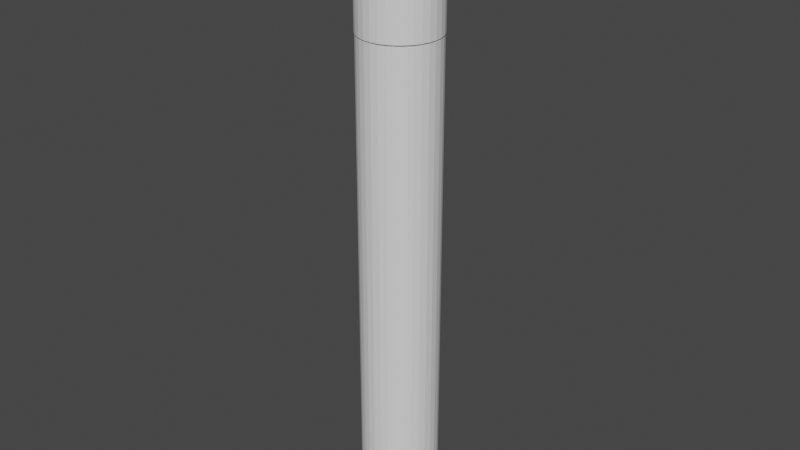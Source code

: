 # Source: Marker.blend  (saved by Blender 2.92.15; exported with 4.5.12 LTS)
import bpy
from mathutils import Matrix  # noqa: F401  (used for matrix-valued properties, if any)

bpy.ops.wm.read_factory_settings(use_empty=True)
scene = bpy.context.scene
scene.name = 'Scene'

# ---- collections
col_collection = bpy.data.collections.new('Collection'); scene.collection.children.link(col_collection)

# ---- world
world_world = bpy.data.worlds.new('World'); scene.world = world_world
world_world.use_nodes = True; world_world.node_tree.nodes.clear()
_N = world_world.node_tree.nodes; _L = world_world.node_tree.links
n0 = _N.new('ShaderNodeOutputWorld'); n0.name = 'World Output'; n0.location = (300, 300)
n1 = _N.new('ShaderNodeBackground'); n1.name = 'Background'; n1.location = (10, 300)
n1.inputs[0].default_value = (0.05088, 0.05088, 0.05088, 1.0)
_L.new(n1.outputs[0], n0.inputs[0])
n0.is_active_output = True
world_world.color = (0.05088, 0.05088, 0.05088)
world_world.use_sun_shadow = False
world_world.sun_shadow_jitter_overblur = 0.0

# ---- meshes
me_cylinder = bpy.data.meshes.new('Cylinder')
me_cylinder.from_pydata([(-8.667e-08, 0.773, -3.009), (0.0, 1.0, 1.0), (0.1508, 0.7582, -3.009), (0.1951, 0.9808, 1.0), (0.2958, 0.7142, -3.009), (0.3827, 0.9239, 1.0), (0.4295, 0.6427, -3.009), (0.5556, 0.8315, 1.0), (0.5466, 0.5466, -3.009), (0.7071, 0.7071, 1.0), (0.6427, 0.4295, -3.009), (0.8315, 0.5556, 1.0), (0.7142, 0.2958, -3.009), (0.9239, 0.3827, 1.0), (0.7582, 0.1508, -3.009), (0.9808, 0.1951, 1.0), (0.773, 4.066e-08, -3.009), (1.0, 7.55e-08, 1.0), (0.7582, -0.1508, -3.009), (0.9808, -0.1951, 1.0), (0.7142, -0.2958, -3.009), (0.9239, -0.3827, 1.0), (0.6427, -0.4295, -3.009), (0.8315, -0.5556, 1.0), (0.5466, -0.5466, -3.009), (0.7071, -0.7071, 1.0), (0.4295, -0.6427, -3.009), (0.5556, -0.8315, 1.0), (0.2958, -0.7142, -3.009), (0.3827, -0.9239, 1.0), (0.1508, -0.7582, -3.009), (0.1951, -0.9808, 1.0), (-2.562e-07, -0.773, -3.009), (-3.258e-07, -1.0, 1.0), (-0.1508, -0.7582, -3.009), (-0.1951, -0.9808, 1.0), (-0.2958, -0.7142, -3.009), (-0.3827, -0.9239, 1.0), (-0.4295, -0.6427, -3.009), (-0.5556, -0.8315, 1.0), (-0.5466, -0.5466, -3.009), (-0.7071, -0.7071, 1.0), (-0.6427, -0.4295, -3.009), (-0.8315, -0.5556, 1.0), (-0.7142, -0.2958, -3.009), (-0.9239, -0.3827, 1.0), (-0.7582, -0.1508, -3.009), (-0.9808, -0.1951, 1.0), (-0.773, 7.583e-07, -3.009), (-1.0, 9.656e-07, 1.0), (-0.7582, 0.1508, -3.009), (-0.9808, 0.1951, 1.0), (-0.7142, 0.2958, -3.009), (-0.9239, 0.3827, 1.0), (-0.6427, 0.4295, -3.009), (-0.8315, 0.5556, 1.0), (-0.5466, 0.5466, -3.009), (-0.7071, 0.7071, 1.0), (-0.4295, 0.6427, -3.009), (-0.5556, 0.8315, 1.0), (-0.2958, 0.7142, -3.009), (-0.3827, 0.9239, 1.0), (-0.1508, 0.7582, -3.009), (-0.1951, 0.9808, 1.0), (0.0, 1.0, -3.009), (0.1951, 0.9808, -3.009), (0.3827, 0.9239, -3.009), (0.5556, 0.8315, -3.009), (0.7071, 0.7071, -3.009), (0.8315, 0.5556, -3.009), (0.9239, 0.3827, -3.009), (0.9808, 0.1951, -3.009), (1.0, 7.55e-08, -3.009), (0.9808, -0.1951, -3.009), (0.9239, -0.3827, -3.009), (0.8315, -0.5556, -3.009), (0.7071, -0.7071, -3.009), (0.5556, -0.8315, -3.009), (0.3827, -0.9239, -3.009), (0.1951, -0.9808, -3.009), (-3.258e-07, -1.0, -3.009), (-0.1951, -0.9808, -3.009), (-0.3827, -0.9239, -3.009), (-0.5556, -0.8315, -3.009), (-0.7071, -0.7071, -3.009), (-0.8315, -0.5556, -3.009), (-0.9239, -0.3827, -3.009), (-0.9808, -0.1951, -3.009), (-1.0, 9.656e-07, -3.009), (-0.9808, 0.1951, -3.009), (-0.9239, 0.3827, -3.009), (-0.8315, 0.5556, -3.009), (-0.7071, 0.7071, -3.009), (-0.5556, 0.8315, -3.009), (-0.3827, 0.9239, -3.009), (-0.1951, 0.9808, -3.009), (-9.28e-08, 0.773, -3.089), (0.1508, 0.7582, -3.089), (0.2958, 0.7142, -3.089), (0.4295, 0.6427, -3.089), (0.5466, 0.5466, -3.089), (0.6427, 0.4295, -3.089), (0.7142, 0.2958, -3.089), (0.7582, 0.1508, -3.089), (0.773, 4.066e-08, -3.089), (0.7582, -0.1508, -3.089), (0.7142, -0.2958, -3.089), (0.6427, -0.4295, -3.089), (0.5466, -0.5466, -3.089), (0.4295, -0.6427, -3.089), (0.2958, -0.7142, -3.089), (0.1508, -0.7582, -3.089), (-2.623e-07, -0.773, -3.089), (-0.1508, -0.7582, -3.089), (-0.2958, -0.7142, -3.089), (-0.4295, -0.6427, -3.089), (-0.5466, -0.5466, -3.089), (-0.6427, -0.4295, -3.089), (-0.7142, -0.2958, -3.089), (-0.7582, -0.1508, -3.089), (-0.773, 7.583e-07, -3.089), (-0.7582, 0.1508, -3.089), (-0.7142, 0.2958, -3.089), (-0.6427, 0.4295, -3.089), (-0.5466, 0.5466, -3.089), (-0.4295, 0.6427, -3.089), (-0.2958, 0.7142, -3.089), (-0.1508, 0.7582, -3.089), (0.1711, 0.86, 1.0), (-4.701e-08, 0.8769, 1.0), (0.3356, 0.8101, 1.0), (0.4872, 0.7291, 1.0), (0.62, 0.62, 1.0), (0.7291, 0.4872, 1.0), (0.8101, 0.3356, 1.0), (0.86, 0.1711, 1.0), (0.8769, 5.66e-08, 1.0), (0.86, -0.1711, 1.0), (0.8101, -0.3356, 1.0), (0.7291, -0.4872, 1.0), (0.62, -0.62, 1.0), (0.4872, -0.7291, 1.0), (0.3356, -0.8101, 1.0), (0.1711, -0.86, 1.0), (-2.881e-07, -0.8769, 1.0), (-0.1711, -0.86, 1.0), (-0.3356, -0.8101, 1.0), (-0.4872, -0.7291, 1.0), (-0.62, -0.62, 1.0), (-0.7291, -0.4872, 1.0), (-0.8101, -0.3356, 1.0), (-0.86, -0.1711, 1.0), (-0.8769, 8.531e-07, 1.0), (-0.86, 0.1711, 1.0), (-0.8101, 0.3356, 1.0), (-0.7291, 0.4872, 1.0), (-0.62, 0.62, 1.0), (-0.4872, 0.7291, 1.0), (-0.3356, 0.8101, 1.0), (-0.1711, 0.86, 1.0), (0.1951, 0.9808, 1.0), (0.0, 1.0, 1.0), (0.3827, 0.9239, 1.0), (0.5556, 0.8315, 1.0), (0.7071, 0.7071, 1.0), (0.8315, 0.5556, 1.0), (0.9239, 0.3827, 1.0), (0.9808, 0.1951, 1.0), (1.0, 7.55e-08, 1.0), (0.9808, -0.1951, 1.0), (0.9239, -0.3827, 1.0), (0.8315, -0.5556, 1.0), (0.7071, -0.7071, 1.0), (0.5556, -0.8315, 1.0), (0.3827, -0.9239, 1.0), (0.1951, -0.9808, 1.0), (-3.258e-07, -1.0, 1.0), (-0.1951, -0.9808, 1.0), (-0.3827, -0.9239, 1.0), (-0.5556, -0.8315, 1.0), (-0.7071, -0.7071, 1.0), (-0.8315, -0.5556, 1.0), (-0.9239, -0.3827, 1.0), (-0.9808, -0.1951, 1.0), (-1.0, 9.656e-07, 1.0), (-0.9808, 0.1951, 1.0), (-0.9239, 0.3827, 1.0), (-0.8315, 0.5556, 1.0), (-0.7071, 0.7071, 1.0), (-0.5556, 0.8315, 1.0), (-0.3827, 0.9239, 1.0), (-0.1951, 0.9808, 1.0), (0.145, 0.7287, 1.055), (-1.189e-07, 0.743, 1.055), (0.2843, 0.6864, 1.055), (0.4128, 0.6178, 1.055), (0.5254, 0.5254, 1.055), (0.6178, 0.4128, 1.055), (0.6864, 0.2843, 1.055), (0.7287, 0.145, 1.055), (0.743, 6.265e-08, 1.055), (0.7287, -0.145, 1.055), (0.6864, -0.2843, 1.055), (0.6178, -0.4128, 1.055), (0.5254, -0.5254, 1.055), (0.4128, -0.6178, 1.055), (0.2843, -0.6864, 1.055), (0.145, -0.7287, 1.055), (-2.819e-07, -0.743, 1.055), (-0.145, -0.7287, 1.055), (-0.2843, -0.6864, 1.055), (-0.4128, -0.6178, 1.055), (-0.5254, -0.5254, 1.055), (-0.6178, -0.4128, 1.055), (-0.6864, -0.2843, 1.055), (-0.7287, -0.145, 1.055), (-0.743, 7.468e-07, 1.055), (-0.7287, 0.145, 1.055), (-0.6864, 0.2843, 1.055), (-0.6178, 0.4128, 1.055), (-0.5254, 0.5254, 1.055), (-0.4128, 0.6178, 1.055), (-0.2843, 0.6864, 1.055), (-0.145, 0.7287, 1.055), (0.1578, 0.7931, 1.055), (-8.47e-08, 0.8086, 1.055), (0.3095, 0.7471, 1.055), (0.4493, 0.6724, 1.055), (0.5718, 0.5718, 1.055), (0.6724, 0.4493, 1.055), (0.7471, 0.3095, 1.055), (0.7931, 0.1578, 1.055), (0.8086, 7.469e-08, 1.055), (0.7931, -0.1578, 1.055), (0.7471, -0.3095, 1.055), (0.6724, -0.4493, 1.055), (0.5718, -0.5718, 1.055), (0.4493, -0.6724, 1.055), (0.3095, -0.7471, 1.055), (0.1578, -0.7931, 1.055), (-3.07e-07, -0.8086, 1.055), (-0.1578, -0.7931, 1.055), (-0.3095, -0.7471, 1.055), (-0.4493, -0.6724, 1.055), (-0.5718, -0.5718, 1.055), (-0.6724, -0.4493, 1.055), (-0.7471, -0.3095, 1.055), (-0.7931, -0.1578, 1.055), (-0.8086, 8.093e-07, 1.055), (-0.7931, 0.1578, 1.055), (-0.7471, 0.3095, 1.055), (-0.6724, 0.4493, 1.055), (-0.5718, 0.5718, 1.055), (-0.4493, 0.6724, 1.055), (-0.3095, 0.7471, 1.055), (-0.1578, 0.7931, 1.055), (0.1193, 0.5999, 1.16), (-1.86e-07, 0.6116, 1.16), (0.2341, 0.5651, 1.16), (0.3398, 0.5085, 1.16), (0.4325, 0.4325, 1.16), (0.5085, 0.3398, 1.16), (0.5651, 0.2341, 1.16), (0.5999, 0.1193, 1.16), (0.6116, 7.168e-08, 1.16), (0.5999, -0.1193, 1.16), (0.5651, -0.2341, 1.16), (0.5085, -0.3398, 1.16), (0.4325, -0.4325, 1.16), (0.3398, -0.5085, 1.16), (0.2341, -0.5651, 1.16), (0.1193, -0.5999, 1.16), (-2.834e-07, -0.6116, 1.16), (-0.1193, -0.5999, 1.16), (-0.2341, -0.5651, 1.16), (-0.3398, -0.5085, 1.16), (-0.4325, -0.4325, 1.16), (-0.5085, -0.3398, 1.16), (-0.5651, -0.2341, 1.16), (-0.5999, -0.1193, 1.16), (-0.6116, 6.337e-07, 1.16), (-0.5999, 0.1193, 1.16), (-0.5651, 0.2341, 1.16), (-0.5085, 0.3398, 1.16), (-0.4325, 0.4325, 1.16), (-0.3398, 0.5085, 1.16), (-0.2341, 0.5651, 1.16), (-0.1193, 0.5999, 1.16), (0.1292, 0.6498, 1.16), (-1.622e-07, 0.6625, 1.16), (0.2535, 0.6121, 1.16), (0.3681, 0.5509, 1.16), (0.4685, 0.4685, 1.16), (0.5509, 0.3681, 1.16), (0.6121, 0.2535, 1.16), (0.6498, 0.1292, 1.16), (0.6625, 8.311e-08, 1.16), (0.6498, -0.1292, 1.16), (0.6121, -0.2535, 1.16), (0.5509, -0.3681, 1.16), (0.4685, -0.4685, 1.16), (0.3681, -0.5509, 1.16), (0.2535, -0.6121, 1.16), (0.1292, -0.6498, 1.16), (-3.076e-07, -0.6625, 1.16), (-0.1292, -0.6498, 1.16), (-0.2535, -0.6121, 1.16), (-0.3681, -0.5509, 1.16), (-0.4685, -0.4685, 1.16), (-0.5509, -0.3681, 1.16), (-0.6121, -0.2535, 1.16), (-0.6498, -0.1292, 1.16), (-0.6625, 6.932e-07, 1.16), (-0.6498, 0.1292, 1.16), (-0.6121, 0.2535, 1.16), (-0.5509, 0.3681, 1.16), (-0.4685, 0.4685, 1.16), (-0.3681, 0.5509, 1.16), (-0.2535, 0.6121, 1.16), (-0.1292, 0.6498, 1.16), (0.03693, 0.1856, 1.455), (2.314e-07, 0.1893, 1.455), (0.07243, 0.1749, 1.455), (0.1052, 0.1574, 1.455), (0.1338, 0.1338, 1.455), (0.1574, 0.1052, 1.455), (0.1749, 0.07243, 1.455), (0.1856, 0.03692, 1.455), (0.1893, 1.156e-07, 1.455), (0.1856, -0.03692, 1.455), (0.1749, -0.07243, 1.455), (0.1574, -0.1052, 1.455), (0.1338, -0.1338, 1.455), (0.1052, -0.1574, 1.455), (0.07243, -0.1749, 1.455), (0.03693, -0.1856, 1.455), (3.428e-07, -0.1893, 1.455), (-0.03692, -0.1856, 1.455), (-0.07243, -0.1749, 1.455), (-0.1052, -0.1574, 1.455), (-0.1338, -0.1338, 1.455), (-0.1574, -0.1052, 1.455), (-0.1749, -0.07243, 1.455), (-0.1856, -0.03692, 1.455), (-0.1893, 2.604e-07, 1.455), (-0.1856, 0.03693, 1.455), (-0.1749, 0.07243, 1.455), (-0.1574, 0.1052, 1.455), (-0.1338, 0.1338, 1.455), (-0.1052, 0.1574, 1.455), (-0.07243, 0.1749, 1.455), (-0.03692, 0.1856, 1.455), (0.06825, 0.3431, 1.455), (3.27e-07, 0.3498, 1.455), (0.1339, 0.3232, 1.455), (0.1944, 0.2909, 1.455), (0.2474, 0.2474, 1.455), (0.2909, 0.1944, 1.455), (0.3232, 0.1339, 1.455), (0.3431, 0.06825, 1.455), (0.3498, 1.48e-07, 1.455), (0.3431, -0.06825, 1.455), (0.3232, -0.1339, 1.455), (0.2909, -0.1944, 1.455), (0.2474, -0.2474, 1.455), (0.1944, -0.2909, 1.455), (0.1339, -0.3232, 1.455), (0.06825, -0.3431, 1.455), (2.713e-07, -0.3498, 1.455), (-0.06825, -0.3431, 1.455), (-0.1339, -0.3232, 1.455), (-0.1944, -0.2909, 1.455), (-0.2474, -0.2474, 1.455), (-0.2909, -0.1944, 1.455), (-0.3232, -0.1339, 1.455), (-0.3431, -0.06825, 1.455), (-0.3498, 4.695e-07, 1.455), (-0.3431, 0.06825, 1.455), (-0.3232, 0.1339, 1.455), (-0.2909, 0.1944, 1.455), (-0.2474, 0.2474, 1.455), (-0.1944, 0.2909, 1.455), (-0.1339, 0.3232, 1.455), (-0.06825, 0.3431, 1.455), (0.03693, 0.1856, 1.586), (6.308e-07, 0.1893, 1.586), (0.07243, 0.1749, 1.586), (0.1052, 0.1574, 1.586), (0.1338, 0.1338, 1.586), (0.1574, 0.1052, 1.586), (0.1749, 0.07243, 1.586), (0.1856, 0.03692, 1.586), (0.1893, 1.156e-07, 1.586), (0.1856, -0.03692, 1.586), (0.1749, -0.07243, 1.586), (0.1574, -0.1052, 1.586), (0.1338, -0.1338, 1.586), (0.1052, -0.1574, 1.586), (0.07243, -0.1749, 1.586), (0.03693, -0.1856, 1.586), (7.422e-07, -0.1893, 1.586), (-0.03692, -0.1856, 1.586), (-0.07243, -0.1749, 1.586), (-0.1052, -0.1574, 1.586), (-0.1338, -0.1338, 1.586), (-0.1574, -0.1052, 1.586), (-0.1749, -0.07243, 1.586), (-0.1856, -0.03692, 1.586), (-0.1893, 2.604e-07, 1.586), (-0.1856, 0.03693, 1.586), (-0.1749, 0.07243, 1.586), (-0.1574, 0.1052, 1.586), (-0.1338, 0.1338, 1.586), (-0.1052, 0.1574, 1.586), (-0.07243, 0.1749, 1.586), (-0.03692, 0.1856, 1.586), (8.8e-07, 1.979e-07, 1.621)], [], [(64, 1, 3, 65), (65, 3, 5, 66), (66, 5, 7, 67), (67, 7, 9, 68), (68, 9, 11, 69), (69, 11, 13, 70), (70, 13, 15, 71), (71, 15, 17, 72), (72, 17, 19, 73), (73, 19, 21, 74), (74, 21, 23, 75), (75, 23, 25, 76), (76, 25, 27, 77), (77, 27, 29, 78), (78, 29, 31, 79), (79, 31, 33, 80), (80, 33, 35, 81), (81, 35, 37, 82), (82, 37, 39, 83), (83, 39, 41, 84), (84, 41, 43, 85), (85, 43, 45, 86), (86, 45, 47, 87), (87, 47, 49, 88), (88, 49, 51, 89), (89, 51, 53, 90), (90, 53, 55, 91), (91, 55, 57, 92), (92, 57, 59, 93), (93, 59, 61, 94), (11, 9, 164, 165), (94, 61, 63, 95), (95, 63, 1, 64), (50, 52, 122, 121), (2, 0, 64, 65), (4, 2, 65, 66), (6, 4, 66, 67), (8, 6, 67, 68), (10, 8, 68, 69), (12, 10, 69, 70), (14, 12, 70, 71), (16, 14, 71, 72), (18, 16, 72, 73), (20, 18, 73, 74), (22, 20, 74, 75), (24, 22, 75, 76), (26, 24, 76, 77), (28, 26, 77, 78), (30, 28, 78, 79), (32, 30, 79, 80), (34, 32, 80, 81), (36, 34, 81, 82), (38, 36, 82, 83), (40, 38, 83, 84), (42, 40, 84, 85), (44, 42, 85, 86), (46, 44, 86, 87), (48, 46, 87, 88), (50, 48, 88, 89), (52, 50, 89, 90), (54, 52, 90, 91), (56, 54, 91, 92), (58, 56, 92, 93), (60, 58, 93, 94), (62, 60, 94, 95), (0, 62, 95, 64), (96, 97, 98, 99, 100, 101, 102, 103, 104, 105, 106, 107, 108, 109, 110, 111, 112, 113, 114, 115, 116, 117, 118, 119, 120, 121, 122, 123, 124, 125, 126, 127), (24, 26, 109, 108), (52, 54, 123, 122), (26, 28, 110, 109), (0, 2, 97, 96), (54, 56, 124, 123), (28, 30, 111, 110), (2, 4, 98, 97), (56, 58, 125, 124), (30, 32, 112, 111), (4, 6, 99, 98), (58, 60, 126, 125), (32, 34, 113, 112), (6, 8, 100, 99), (60, 62, 127, 126), (34, 36, 114, 113), (8, 10, 101, 100), (62, 0, 96, 127), (36, 38, 115, 114), (10, 12, 102, 101), (38, 40, 116, 115), (12, 14, 103, 102), (40, 42, 117, 116), (14, 16, 104, 103), (42, 44, 118, 117), (16, 18, 105, 104), (44, 46, 119, 118), (18, 20, 106, 105), (46, 48, 120, 119), (20, 22, 107, 106), (48, 50, 121, 120), (22, 24, 108, 107), (150, 149, 245, 246), (29, 27, 173, 174), (47, 45, 182, 183), (3, 1, 161, 160), (1, 63, 191, 161), (21, 19, 169, 170), (39, 37, 178, 179), (57, 55, 187, 188), (13, 11, 165, 166), (31, 29, 174, 175), (49, 47, 183, 184), (5, 3, 160, 162), (23, 21, 170, 171), (41, 39, 179, 180), (59, 57, 188, 189), (15, 13, 166, 167), (33, 31, 175, 176), (51, 49, 184, 185), (7, 5, 162, 163), (25, 23, 171, 172), (43, 41, 180, 181), (61, 59, 189, 190), (17, 15, 167, 168), (35, 33, 176, 177), (53, 51, 185, 186), (9, 7, 163, 164), (27, 25, 172, 173), (45, 43, 181, 182), (63, 61, 190, 191), (19, 17, 168, 169), (37, 35, 177, 178), (55, 53, 186, 187), (129, 128, 160, 161), (128, 130, 162, 160), (130, 131, 163, 162), (131, 132, 164, 163), (132, 133, 165, 164), (133, 134, 166, 165), (134, 135, 167, 166), (135, 136, 168, 167), (136, 137, 169, 168), (137, 138, 170, 169), (138, 139, 171, 170), (139, 140, 172, 171), (140, 141, 173, 172), (141, 142, 174, 173), (142, 143, 175, 174), (143, 144, 176, 175), (144, 145, 177, 176), (145, 146, 178, 177), (146, 147, 179, 178), (147, 148, 180, 179), (148, 149, 181, 180), (149, 150, 182, 181), (150, 151, 183, 182), (151, 152, 184, 183), (152, 153, 185, 184), (153, 154, 186, 185), (154, 155, 187, 186), (155, 156, 188, 187), (156, 157, 189, 188), (157, 158, 190, 189), (158, 159, 191, 190), (159, 129, 161, 191), (192, 193, 289, 288), (137, 136, 232, 233), (151, 150, 246, 247), (138, 137, 233, 234), (152, 151, 247, 248), (139, 138, 234, 235), (153, 152, 248, 249), (140, 139, 235, 236), (154, 153, 249, 250), (141, 140, 236, 237), (155, 154, 250, 251), (142, 141, 237, 238), (128, 129, 225, 224), (156, 155, 251, 252), (143, 142, 238, 239), (130, 128, 224, 226), (157, 156, 252, 253), (144, 143, 239, 240), (131, 130, 226, 227), (158, 157, 253, 254), (145, 144, 240, 241), (132, 131, 227, 228), (159, 158, 254, 255), (146, 145, 241, 242), (133, 132, 228, 229), (129, 159, 255, 225), (147, 146, 242, 243), (134, 133, 229, 230), (148, 147, 243, 244), (135, 134, 230, 231), (149, 148, 244, 245), (136, 135, 231, 232), (193, 192, 224, 225), (192, 194, 226, 224), (194, 195, 227, 226), (195, 196, 228, 227), (196, 197, 229, 228), (197, 198, 230, 229), (198, 199, 231, 230), (199, 200, 232, 231), (200, 201, 233, 232), (201, 202, 234, 233), (202, 203, 235, 234), (203, 204, 236, 235), (204, 205, 237, 236), (205, 206, 238, 237), (206, 207, 239, 238), (207, 208, 240, 239), (208, 209, 241, 240), (209, 210, 242, 241), (210, 211, 243, 242), (211, 212, 244, 243), (212, 213, 245, 244), (213, 214, 246, 245), (214, 215, 247, 246), (215, 216, 248, 247), (216, 217, 249, 248), (217, 218, 250, 249), (218, 219, 251, 250), (219, 220, 252, 251), (220, 221, 253, 252), (221, 222, 254, 253), (222, 223, 255, 254), (223, 193, 225, 255), (263, 262, 358, 359), (220, 219, 315, 316), (207, 206, 302, 303), (194, 192, 288, 290), (221, 220, 316, 317), (208, 207, 303, 304), (195, 194, 290, 291), (222, 221, 317, 318), (209, 208, 304, 305), (196, 195, 291, 292), (223, 222, 318, 319), (210, 209, 305, 306), (197, 196, 292, 293), (193, 223, 319, 289), (211, 210, 306, 307), (198, 197, 293, 294), (212, 211, 307, 308), (199, 198, 294, 295), (213, 212, 308, 309), (200, 199, 295, 296), (214, 213, 309, 310), (201, 200, 296, 297), (215, 214, 310, 311), (202, 201, 297, 298), (216, 215, 311, 312), (203, 202, 298, 299), (217, 216, 312, 313), (204, 203, 299, 300), (218, 217, 313, 314), (205, 204, 300, 301), (219, 218, 314, 315), (206, 205, 301, 302), (257, 256, 288, 289), (256, 258, 290, 288), (258, 259, 291, 290), (259, 260, 292, 291), (260, 261, 293, 292), (261, 262, 294, 293), (262, 263, 295, 294), (263, 264, 296, 295), (264, 265, 297, 296), (265, 266, 298, 297), (266, 267, 299, 298), (267, 268, 300, 299), (268, 269, 301, 300), (269, 270, 302, 301), (270, 271, 303, 302), (271, 272, 304, 303), (272, 273, 305, 304), (273, 274, 306, 305), (274, 275, 307, 306), (275, 276, 308, 307), (276, 277, 309, 308), (277, 278, 310, 309), (278, 279, 311, 310), (279, 280, 312, 311), (280, 281, 313, 312), (281, 282, 314, 313), (282, 283, 315, 314), (283, 284, 316, 315), (284, 285, 317, 316), (285, 286, 318, 317), (286, 287, 319, 318), (287, 257, 289, 319), (333, 332, 396, 397), (277, 276, 372, 373), (264, 263, 359, 360), (278, 277, 373, 374), (265, 264, 360, 361), (279, 278, 374, 375), (266, 265, 361, 362), (280, 279, 375, 376), (267, 266, 362, 363), (281, 280, 376, 377), (268, 267, 363, 364), (282, 281, 377, 378), (269, 268, 364, 365), (283, 282, 378, 379), (270, 269, 365, 366), (256, 257, 353, 352), (284, 283, 379, 380), (271, 270, 366, 367), (258, 256, 352, 354), (285, 284, 380, 381), (272, 271, 367, 368), (259, 258, 354, 355), (286, 285, 381, 382), (273, 272, 368, 369), (260, 259, 355, 356), (287, 286, 382, 383), (274, 273, 369, 370), (261, 260, 356, 357), (257, 287, 383, 353), (275, 274, 370, 371), (262, 261, 357, 358), (276, 275, 371, 372), (321, 320, 352, 353), (320, 322, 354, 352), (322, 323, 355, 354), (323, 324, 356, 355), (324, 325, 357, 356), (325, 326, 358, 357), (326, 327, 359, 358), (327, 328, 360, 359), (328, 329, 361, 360), (329, 330, 362, 361), (330, 331, 363, 362), (331, 332, 364, 363), (332, 333, 365, 364), (333, 334, 366, 365), (334, 335, 367, 366), (335, 336, 368, 367), (336, 337, 369, 368), (337, 338, 370, 369), (338, 339, 371, 370), (339, 340, 372, 371), (340, 341, 373, 372), (341, 342, 374, 373), (342, 343, 375, 374), (343, 344, 376, 375), (344, 345, 377, 376), (345, 346, 378, 377), (346, 347, 379, 378), (347, 348, 380, 379), (348, 349, 381, 380), (349, 350, 382, 381), (350, 351, 383, 382), (351, 321, 353, 383), (400, 399, 416), (347, 346, 410, 411), (334, 333, 397, 398), (320, 321, 385, 384), (348, 347, 411, 412), (335, 334, 398, 399), (322, 320, 384, 386), (349, 348, 412, 413), (336, 335, 399, 400), (323, 322, 386, 387), (350, 349, 413, 414), (337, 336, 400, 401), (324, 323, 387, 388), (351, 350, 414, 415), (338, 337, 401, 402), (325, 324, 388, 389), (321, 351, 415, 385), (339, 338, 402, 403), (326, 325, 389, 390), (340, 339, 403, 404), (327, 326, 390, 391), (341, 340, 404, 405), (328, 327, 391, 392), (342, 341, 405, 406), (329, 328, 392, 393), (343, 342, 406, 407), (330, 329, 393, 394), (344, 343, 407, 408), (331, 330, 394, 395), (345, 344, 408, 409), (332, 331, 395, 396), (346, 345, 409, 410), (387, 386, 416), (414, 413, 416), (401, 400, 416), (388, 387, 416), (415, 414, 416), (402, 401, 416), (389, 388, 416), (385, 415, 416), (403, 402, 416), (390, 389, 416), (404, 403, 416), (391, 390, 416), (405, 404, 416), (392, 391, 416), (406, 405, 416), (393, 392, 416), (407, 406, 416), (394, 393, 416), (408, 407, 416), (395, 394, 416), (409, 408, 416), (396, 395, 416), (410, 409, 416), (397, 396, 416), (411, 410, 416), (398, 397, 416), (384, 385, 416), (412, 411, 416), (399, 398, 416), (386, 384, 416), (413, 412, 416)])
_uv = me_cylinder.uv_layers.new(name='UVMap')
_uv.uv.foreach_set('vector', [1.0, 0.5, 1.0, 1.0, 0.9688, 1.0, 0.9688, 0.5, 0.9688, 0.5, 0.9688, 1.0, 0.9375, 1.0, 0.9375, 0.5, 0.9375, 0.5, 0.9375, 1.0, 0.9062, 1.0, 0.9062, 0.5, 0.9062, 0.5, 0.9062, 1.0, 0.875, 1.0, 0.875, 0.5, 0.875, 0.5, 0.875, 1.0, 0.8438, 1.0, 0.8438, 0.5, 0.8438, 0.5, 0.8438, 1.0, 0.8125, 1.0, 0.8125, 0.5, 0.8125, 0.5, 0.8125, 1.0, 0.7812, 1.0, 0.7812, 0.5, 0.7812, 0.5, 0.7812, 1.0, 0.75, 1.0, 0.75, 0.5, 0.75, 0.5, 0.75, 1.0, 0.7188, 1.0, 0.7188, 0.5, 0.7188, 0.5, 0.7188, 1.0, 0.6875, 1.0, 0.6875, 0.5, 0.6875, 0.5, 0.6875, 1.0, 0.6562, 1.0, 0.6562, 0.5, 0.6562, 0.5, 0.6562, 1.0, 0.625, 1.0, 0.625, 0.5, 0.625, 0.5, 0.625, 1.0, 0.5938, 1.0, 0.5938, 0.5, 0.5938, 0.5, 0.5938, 1.0, 0.5625, 1.0, 0.5625, 0.5, 0.5625, 0.5, 0.5625, 1.0, 0.5312, 1.0, 0.5312, 0.5, 0.5312, 0.5, 0.5312, 1.0, 0.5, 1.0, 0.5, 0.5, 0.5, 0.5, 0.5, 1.0, 0.4688, 1.0, 0.4688, 0.5, 0.4688, 0.5, 0.4688, 1.0, 0.4375, 1.0, 0.4375, 0.5, 0.4375, 0.5, 0.4375, 1.0, 0.4062, 1.0, 0.4062, 0.5, 0.4062, 0.5, 0.4062, 1.0, 0.375, 1.0, 0.375, 0.5, 0.375, 0.5, 0.375, 1.0, 0.3438, 1.0, 0.3438, 0.5, 0.3438, 0.5, 0.3438, 1.0, 0.3125, 1.0, 0.3125, 0.5, 0.3125, 0.5, 0.3125, 1.0, 0.2812, 1.0, 0.2812, 0.5, 0.2812, 0.5, 0.2812, 1.0, 0.25, 1.0, 0.25, 0.5, 0.25, 0.5, 0.25, 1.0, 0.2188, 1.0, 0.2188, 0.5, 0.2188, 0.5, 0.2188, 1.0, 0.1875, 1.0, 0.1875, 0.5, 0.1875, 0.5, 0.1875, 1.0, 0.1562, 1.0, 0.1562, 0.5, 0.1562, 0.5, 0.1562, 1.0, 0.125, 1.0, 0.125, 0.5, 0.125, 0.5, 0.125, 1.0, 0.09375, 1.0, 0.09375, 0.5, 0.09375, 0.5, 0.09375, 1.0, 0.0625, 1.0, 0.0625, 0.5, 0.8438, 1.0, 0.875, 1.0, 0.875, 1.0, 0.8438, 1.0, 0.0625, 0.5, 0.0625, 1.0, 0.03125, 1.0, 0.03125, 0.5, 0.03125, 0.5, 0.03125, 1.0, 0.0, 1.0, 0.0, 0.5, 0.568, 0.2862, 0.5786, 0.321, 0.5786, 0.321, 0.568, 0.2862, 0.7862, 0.432, 0.75, 0.4355, 0.75, 0.49, 0.7968, 0.4854, 0.821, 0.4214, 0.7862, 0.432, 0.7968, 0.4854, 0.8418, 0.4717, 0.8531, 0.4043, 0.821, 0.4214, 0.8418, 0.4717, 0.8833, 0.4496, 0.8812, 0.3812, 0.8531, 0.4043, 0.8833, 0.4496, 0.9197, 0.4197, 0.9043, 0.3531, 0.8812, 0.3812, 0.9197, 0.4197, 0.9496, 0.3833, 0.9214, 0.321, 0.9043, 0.3531, 0.9496, 0.3833, 0.9717, 0.3418, 0.932, 0.2862, 0.9214, 0.321, 0.9717, 0.3418, 0.9854, 0.2968, 0.9355, 0.25, 0.932, 0.2862, 0.9854, 0.2968, 0.99, 0.25, 0.932, 0.2138, 0.9355, 0.25, 0.99, 0.25, 0.9854, 0.2032, 0.9214, 0.179, 0.932, 0.2138, 0.9854, 0.2032, 0.9717, 0.1582, 0.9043, 0.1469, 0.9214, 0.179, 0.9717, 0.1582, 0.9496, 0.1167, 0.8812, 0.1188, 0.9043, 0.1469, 0.9496, 0.1167, 0.9197, 0.08029, 0.8531, 0.09574, 0.8812, 0.1188, 0.9197, 0.08029, 0.8833, 0.05045, 0.821, 0.0786, 0.8531, 0.09574, 0.8833, 0.05045, 0.8418, 0.02827, 0.7862, 0.06804, 0.821, 0.0786, 0.8418, 0.02827, 0.7968, 0.01461, 0.75, 0.06448, 0.7862, 0.06804, 0.7968, 0.01461, 0.75, 0.01, 0.7138, 0.06804, 0.75, 0.06448, 0.75, 0.01, 0.7032, 0.01461, 0.679, 0.0786, 0.7138, 0.06804, 0.7032, 0.01461, 0.6582, 0.02827, 0.6469, 0.09574, 0.679, 0.0786, 0.6582, 0.02827, 0.6167, 0.05045, 0.6188, 0.1188, 0.6469, 0.09574, 0.6167, 0.05045, 0.5803, 0.08029, 0.5957, 0.1469, 0.6188, 0.1188, 0.5803, 0.08029, 0.5504, 0.1167, 0.5786, 0.179, 0.5957, 0.1469, 0.5504, 0.1167, 0.5283, 0.1582, 0.568, 0.2138, 0.5786, 0.179, 0.5283, 0.1582, 0.5146, 0.2032, 0.5645, 0.25, 0.568, 0.2138, 0.5146, 0.2032, 0.51, 0.25, 0.568, 0.2862, 0.5645, 0.25, 0.51, 0.25, 0.5146, 0.2968, 0.5786, 0.321, 0.568, 0.2862, 0.5146, 0.2968, 0.5283, 0.3418, 0.5957, 0.3531, 0.5786, 0.321, 0.5283, 0.3418, 0.5504, 0.3833, 0.6188, 0.3812, 0.5957, 0.3531, 0.5504, 0.3833, 0.5803, 0.4197, 0.6469, 0.4043, 0.6188, 0.3812, 0.5803, 0.4197, 0.6167, 0.4496, 0.679, 0.4214, 0.6469, 0.4043, 0.6167, 0.4496, 0.6582, 0.4717, 0.7138, 0.432, 0.679, 0.4214, 0.6582, 0.4717, 0.7032, 0.4854, 0.75, 0.4355, 0.7138, 0.432, 0.7032, 0.4854, 0.75, 0.49, 0.75, 0.4355, 0.7862, 0.432, 0.821, 0.4214, 0.8531, 0.4043, 0.8812, 0.3812, 0.9043, 0.3531, 0.9214, 0.321, 0.932, 0.2862, 0.9355, 0.25, 0.932, 0.2138, 0.9214, 0.179, 0.9043, 0.1469, 0.8812, 0.1188, 0.8531, 0.09574, 0.821, 0.0786, 0.7862, 0.06804, 0.75, 0.06448, 0.7138, 0.06804, 0.679, 0.0786, 0.6469, 0.09574, 0.6188, 0.1188, 0.5957, 0.1469, 0.5786, 0.179, 0.568, 0.2138, 0.5645, 0.25, 0.568, 0.2862, 0.5786, 0.321, 0.5957, 0.3531, 0.6188, 0.3812, 0.6469, 0.4043, 0.679, 0.4214, 0.7138, 0.432, 0.8812, 0.1188, 0.8531, 0.09574, 0.8531, 0.09574, 0.8812, 0.1188, 0.5786, 0.321, 0.5957, 0.3531, 0.5957, 0.3531, 0.5786, 0.321, 0.8531, 0.09574, 0.821, 0.0786, 0.821, 0.0786, 0.8531, 0.09574, 0.75, 0.4355, 0.7862, 0.432, 0.7862, 0.432, 0.75, 0.4355, 0.5957, 0.3531, 0.6188, 0.3812, 0.6188, 0.3812, 0.5957, 0.3531, 0.821, 0.0786, 0.7862, 0.06804, 0.7862, 0.06804, 0.821, 0.0786, 0.7862, 0.432, 0.821, 0.4214, 0.821, 0.4214, 0.7862, 0.432, 0.6188, 0.3812, 0.6469, 0.4043, 0.6469, 0.4043, 0.6188, 0.3812, 0.7862, 0.06804, 0.75, 0.06448, 0.75, 0.06448, 0.7862, 0.06804, 0.821, 0.4214, 0.8531, 0.4043, 0.8531, 0.4043, 0.821, 0.4214, 0.6469, 0.4043, 0.679, 0.4214, 0.679, 0.4214, 0.6469, 0.4043, 0.75, 0.06448, 0.7138, 0.06804, 0.7138, 0.06804, 0.75, 0.06448, 0.8531, 0.4043, 0.8812, 0.3812, 0.8812, 0.3812, 0.8531, 0.4043, 0.679, 0.4214, 0.7138, 0.432, 0.7138, 0.432, 0.679, 0.4214, 0.7138, 0.06804, 0.679, 0.0786, 0.679, 0.0786, 0.7138, 0.06804, 0.8812, 0.3812, 0.9043, 0.3531, 0.9043, 0.3531, 0.8812, 0.3812, 0.7138, 0.432, 0.75, 0.4355, 0.75, 0.4355, 0.7138, 0.432, 0.679, 0.0786, 0.6469, 0.09574, 0.6469, 0.09574, 0.679, 0.0786, 0.9043, 0.3531, 0.9214, 0.321, 0.9214, 0.321, 0.9043, 0.3531, 0.6469, 0.09574, 0.6188, 0.1188, 0.6188, 0.1188, 0.6469, 0.09574, 0.9214, 0.321, 0.932, 0.2862, 0.932, 0.2862, 0.9214, 0.321, 0.6188, 0.1188, 0.5957, 0.1469, 0.5957, 0.1469, 0.6188, 0.1188, 0.932, 0.2862, 0.9355, 0.25, 0.9355, 0.25, 0.932, 0.2862, 0.5957, 0.1469, 0.5786, 0.179, 0.5786, 0.179, 0.5957, 0.1469, 0.9355, 0.25, 0.932, 0.2138, 0.932, 0.2138, 0.9355, 0.25, 0.5786, 0.179, 0.568, 0.2138, 0.568, 0.2138, 0.5786, 0.179, 0.932, 0.2138, 0.9214, 0.179, 0.9214, 0.179, 0.932, 0.2138, 0.568, 0.2138, 0.5645, 0.25, 0.5645, 0.25, 0.568, 0.2138, 0.9214, 0.179, 0.9043, 0.1469, 0.9043, 0.1469, 0.9214, 0.179, 0.5645, 0.25, 0.568, 0.2862, 0.568, 0.2862, 0.5645, 0.25, 0.9043, 0.1469, 0.8812, 0.1188, 0.8812, 0.1188, 0.9043, 0.1469, 0.05557, 0.1695, 0.07502, 0.1331, 0.07502, 0.1331, 0.05557, 0.1695, 0.5625, 1.0, 0.5938, 1.0, 0.5938, 1.0, 0.5625, 1.0, 0.2812, 1.0, 0.3125, 1.0, 0.3125, 1.0, 0.2812, 1.0, 0.9688, 1.0, 1.0, 1.0, 1.0, 1.0, 0.9688, 1.0, 0.0, 1.0, 0.03125, 1.0, 0.03125, 1.0, 0.0, 1.0, 0.6875, 1.0, 0.7188, 1.0, 0.7188, 1.0, 0.6875, 1.0, 0.4062, 1.0, 0.4375, 1.0, 0.4375, 1.0, 0.4062, 1.0, 0.125, 1.0, 0.1562, 1.0, 0.1562, 1.0, 0.125, 1.0, 0.8125, 1.0, 0.8438, 1.0, 0.8438, 1.0, 0.8125, 1.0, 0.5312, 1.0, 0.5625, 1.0, 0.5625, 1.0, 0.5312, 1.0, 0.25, 1.0, 0.2812, 1.0, 0.2812, 1.0, 0.25, 1.0, 0.9375, 1.0, 0.9688, 1.0, 0.9688, 1.0, 0.9375, 1.0, 0.6562, 1.0, 0.6875, 1.0, 0.6875, 1.0, 0.6562, 1.0, 0.375, 1.0, 0.4062, 1.0, 0.4062, 1.0, 0.375, 1.0, 0.09375, 1.0, 0.125, 1.0, 0.125, 1.0, 0.09375, 1.0, 0.7812, 1.0, 0.8125, 1.0, 0.8125, 1.0, 0.7812, 1.0, 0.5, 1.0, 0.5312, 1.0, 0.5312, 1.0, 0.5, 1.0, 0.2188, 1.0, 0.25, 1.0, 0.25, 1.0, 0.2188, 1.0, 0.9062, 1.0, 0.9375, 1.0, 0.9375, 1.0, 0.9062, 1.0, 0.625, 1.0, 0.6562, 1.0, 0.6562, 1.0, 0.625, 1.0, 0.3438, 1.0, 0.375, 1.0, 0.375, 1.0, 0.3438, 1.0, 0.0625, 1.0, 0.09375, 1.0, 0.09375, 1.0, 0.0625, 1.0, 0.75, 1.0, 0.7812, 1.0, 0.7812, 1.0, 0.75, 1.0, 0.4688, 1.0, 0.5, 1.0, 0.5, 1.0, 0.4688, 1.0, 0.1875, 1.0, 0.2188, 1.0, 0.2188, 1.0, 0.1875, 1.0, 0.875, 1.0, 0.9062, 1.0, 0.9062, 1.0, 0.875, 1.0, 0.5938, 1.0, 0.625, 1.0, 0.625, 1.0, 0.5938, 1.0, 0.3125, 1.0, 0.3438, 1.0, 0.3438, 1.0, 0.3125, 1.0, 0.03125, 1.0, 0.0625, 1.0, 0.0625, 1.0, 0.03125, 1.0, 0.7188, 1.0, 0.75, 1.0, 0.75, 1.0, 0.7188, 1.0, 0.4375, 1.0, 0.4688, 1.0, 0.4688, 1.0, 0.4375, 1.0, 0.1562, 1.0, 0.1875, 1.0, 0.1875, 1.0, 0.1562, 1.0, 0.25, 0.4605, 0.2911, 0.4564, 0.2968, 0.4854, 0.25, 0.49, 0.2911, 0.4564, 0.3305, 0.4444, 0.3418, 0.4717, 0.2968, 0.4854, 0.3305, 0.4444, 0.3669, 0.425, 0.3833, 0.4496, 0.3418, 0.4717, 0.3669, 0.425, 0.3988, 0.3988, 0.4197, 0.4197, 0.3833, 0.4496, 0.3988, 0.3988, 0.425, 0.3669, 0.4496, 0.3833, 0.4197, 0.4197, 0.425, 0.3669, 0.4444, 0.3305, 0.4717, 0.3418, 0.4496, 0.3833, 0.4444, 0.3305, 0.4564, 0.2911, 0.4854, 0.2968, 0.4717, 0.3418, 0.4564, 0.2911, 0.4605, 0.25, 0.49, 0.25, 0.4854, 0.2968, 0.4605, 0.25, 0.4564, 0.2089, 0.4854, 0.2032, 0.49, 0.25, 0.4564, 0.2089, 0.4444, 0.1695, 0.4717, 0.1582, 0.4854, 0.2032, 0.4444, 0.1695, 0.425, 0.1331, 0.4496, 0.1167, 0.4717, 0.1582, 0.425, 0.1331, 0.3988, 0.1012, 0.4197, 0.08029, 0.4496, 0.1167, 0.3988, 0.1012, 0.3669, 0.07502, 0.3833, 0.05045, 0.4197, 0.08029, 0.3669, 0.07502, 0.3305, 0.05557, 0.3418, 0.02827, 0.3833, 0.05045, 0.3305, 0.05557, 0.2911, 0.04359, 0.2968, 0.01461, 0.3418, 0.02827, 0.2911, 0.04359, 0.25, 0.03955, 0.25, 0.01, 0.2968, 0.01461, 0.25, 0.03955, 0.2089, 0.04359, 0.2032, 0.01461, 0.25, 0.01, 0.2089, 0.04359, 0.1695, 0.05557, 0.1582, 0.02827, 0.2032, 0.01461, 0.1695, 0.05557, 0.1331, 0.07502, 0.1167, 0.05045, 0.1582, 0.02827, 0.1331, 0.07502, 0.1012, 0.1012, 0.08029, 0.08029, 0.1167, 0.05045, 0.1012, 0.1012, 0.07502, 0.1331, 0.05045, 0.1167, 0.08029, 0.08029, 0.07502, 0.1331, 0.05557, 0.1695, 0.02827, 0.1582, 0.05045, 0.1167, 0.05557, 0.1695, 0.04359, 0.2089, 0.01461, 0.2032, 0.02827, 0.1582, 0.04359, 0.2089, 0.03955, 0.25, 0.01, 0.25, 0.01461, 0.2032, 0.03955, 0.25, 0.04359, 0.2911, 0.01461, 0.2968, 0.01, 0.25, 0.04359, 0.2911, 0.05557, 0.3305, 0.02827, 0.3418, 0.01461, 0.2968, 0.05557, 0.3305, 0.07502, 0.3669, 0.05045, 0.3833, 0.02827, 0.3418, 0.07502, 0.3669, 0.1012, 0.3988, 0.08029, 0.4197, 0.05045, 0.3833, 0.1012, 0.3988, 0.1331, 0.425, 0.1167, 0.4496, 0.08029, 0.4197, 0.1331, 0.425, 0.1695, 0.4444, 0.1582, 0.4717, 0.1167, 0.4496, 0.1695, 0.4444, 0.2089, 0.4564, 0.2032, 0.4854, 0.1582, 0.4717, 0.2089, 0.4564, 0.25, 0.4605, 0.25, 0.49, 0.2032, 0.4854, 0.2877, 0.4397, 0.25, 0.4434, 0.25, 0.4434, 0.2877, 0.4397, 0.4564, 0.2089, 0.4605, 0.25, 0.4605, 0.25, 0.4564, 0.2089, 0.04359, 0.2089, 0.05557, 0.1695, 0.05557, 0.1695, 0.04359, 0.2089, 0.4444, 0.1695, 0.4564, 0.2089, 0.4564, 0.2089, 0.4444, 0.1695, 0.03955, 0.25, 0.04359, 0.2089, 0.04359, 0.2089, 0.03955, 0.25, 0.425, 0.1331, 0.4444, 0.1695, 0.4444, 0.1695, 0.425, 0.1331, 0.04359, 0.2911, 0.03955, 0.25, 0.03955, 0.25, 0.04359, 0.2911, 0.3988, 0.1012, 0.425, 0.1331, 0.425, 0.1331, 0.3988, 0.1012, 0.05557, 0.3305, 0.04359, 0.2911, 0.04359, 0.2911, 0.05557, 0.3305, 0.3669, 0.07502, 0.3988, 0.1012, 0.3988, 0.1012, 0.3669, 0.07502, 0.07502, 0.3669, 0.05557, 0.3305, 0.05557, 0.3305, 0.07502, 0.3669, 0.3305, 0.05557, 0.3669, 0.07502, 0.3669, 0.07502, 0.3305, 0.05557, 0.2911, 0.4564, 0.25, 0.4605, 0.25, 0.4605, 0.2911, 0.4564, 0.1012, 0.3988, 0.07502, 0.3669, 0.07502, 0.3669, 0.1012, 0.3988, 0.2911, 0.04359, 0.3305, 0.05557, 0.3305, 0.05557, 0.2911, 0.04359, 0.3305, 0.4444, 0.2911, 0.4564, 0.2911, 0.4564, 0.3305, 0.4444, 0.1331, 0.425, 0.1012, 0.3988, 0.1012, 0.3988, 0.1331, 0.425, 0.25, 0.03955, 0.2911, 0.04359, 0.2911, 0.04359, 0.25, 0.03955, 0.3669, 0.425, 0.3305, 0.4444, 0.3305, 0.4444, 0.3669, 0.425, 0.1695, 0.4444, 0.1331, 0.425, 0.1331, 0.425, 0.1695, 0.4444, 0.2089, 0.04359, 0.25, 0.03955, 0.25, 0.03955, 0.2089, 0.04359, 0.3988, 0.3988, 0.3669, 0.425, 0.3669, 0.425, 0.3988, 0.3988, 0.2089, 0.4564, 0.1695, 0.4444, 0.1695, 0.4444, 0.2089, 0.4564, 0.1695, 0.05557, 0.2089, 0.04359, 0.2089, 0.04359, 0.1695, 0.05557, 0.425, 0.3669, 0.3988, 0.3988, 0.3988, 0.3988, 0.425, 0.3669, 0.25, 0.4605, 0.2089, 0.4564, 0.2089, 0.4564, 0.25, 0.4605, 0.1331, 0.07502, 0.1695, 0.05557, 0.1695, 0.05557, 0.1331, 0.07502, 0.4444, 0.3305, 0.425, 0.3669, 0.425, 0.3669, 0.4444, 0.3305, 0.1012, 0.1012, 0.1331, 0.07502, 0.1331, 0.07502, 0.1012, 0.1012, 0.4564, 0.2911, 0.4444, 0.3305, 0.4444, 0.3305, 0.4564, 0.2911, 0.07502, 0.1331, 0.1012, 0.1012, 0.1012, 0.1012, 0.07502, 0.1331, 0.4605, 0.25, 0.4564, 0.2911, 0.4564, 0.2911, 0.4605, 0.25, 0.25, 0.4434, 0.2877, 0.4397, 0.2911, 0.4564, 0.25, 0.4605, 0.2877, 0.4397, 0.324, 0.4286, 0.3305, 0.4444, 0.2911, 0.4564, 0.324, 0.4286, 0.3574, 0.4108, 0.3669, 0.425, 0.3305, 0.4444, 0.3574, 0.4108, 0.3867, 0.3867, 0.3988, 0.3988, 0.3669, 0.425, 0.3867, 0.3867, 0.4108, 0.3574, 0.425, 0.3669, 0.3988, 0.3988, 0.4108, 0.3574, 0.4286, 0.324, 0.4444, 0.3305, 0.425, 0.3669, 0.4286, 0.324, 0.4397, 0.2877, 0.4564, 0.2911, 0.4444, 0.3305, 0.4397, 0.2877, 0.4434, 0.25, 0.4605, 0.25, 0.4564, 0.2911, 0.4434, 0.25, 0.4397, 0.2123, 0.4564, 0.2089, 0.4605, 0.25, 0.4397, 0.2123, 0.4286, 0.176, 0.4444, 0.1695, 0.4564, 0.2089, 0.4286, 0.176, 0.4108, 0.1426, 0.425, 0.1331, 0.4444, 0.1695, 0.4108, 0.1426, 0.3867, 0.1133, 0.3988, 0.1012, 0.425, 0.1331, 0.3867, 0.1133, 0.3574, 0.08922, 0.3669, 0.07502, 0.3988, 0.1012, 0.3574, 0.08922, 0.324, 0.07135, 0.3305, 0.05557, 0.3669, 0.07502, 0.324, 0.07135, 0.2877, 0.06035, 0.2911, 0.04359, 0.3305, 0.05557, 0.2877, 0.06035, 0.25, 0.05663, 0.25, 0.03955, 0.2911, 0.04359, 0.25, 0.05663, 0.2123, 0.06035, 0.2089, 0.04359, 0.25, 0.03955, 0.2123, 0.06035, 0.176, 0.07135, 0.1695, 0.05557, 0.2089, 0.04359, 0.176, 0.07135, 0.1426, 0.08922, 0.1331, 0.07502, 0.1695, 0.05557, 0.1426, 0.08922, 0.1133, 0.1133, 0.1012, 0.1012, 0.1331, 0.07502, 0.1133, 0.1133, 0.08922, 0.1426, 0.07502, 0.1331, 0.1012, 0.1012, 0.08922, 0.1426, 0.07135, 0.176, 0.05557, 0.1695, 0.07502, 0.1331, 0.07135, 0.176, 0.06035, 0.2123, 0.04359, 0.2089, 0.05557, 0.1695, 0.06035, 0.2123, 0.05663, 0.25, 0.03955, 0.25, 0.04359, 0.2089, 0.05663, 0.25, 0.06035, 0.2877, 0.04359, 0.2911, 0.03955, 0.25, 0.06035, 0.2877, 0.07135, 0.324, 0.05557, 0.3305, 0.04359, 0.2911, 0.07135, 0.324, 0.08922, 0.3574, 0.07502, 0.3669, 0.05557, 0.3305, 0.08922, 0.3574, 0.1133, 0.3867, 0.1012, 0.3988, 0.07502, 0.3669, 0.1133, 0.3867, 0.1426, 0.4108, 0.1331, 0.425, 0.1012, 0.3988, 0.1426, 0.4108, 0.176, 0.4286, 0.1695, 0.4444, 0.1331, 0.425, 0.176, 0.4286, 0.2123, 0.4397, 0.2089, 0.4564, 0.1695, 0.4444, 0.2123, 0.4397, 0.25, 0.4434, 0.25, 0.4605, 0.2089, 0.4564, 0.4251, 0.2848, 0.4149, 0.3183, 0.4149, 0.3183, 0.4251, 0.2848, 0.1133, 0.3867, 0.08922, 0.3574, 0.08922, 0.3574, 0.1133, 0.3867, 0.2877, 0.06035, 0.324, 0.07135, 0.324, 0.07135, 0.2877, 0.06035, 0.324, 0.4286, 0.2877, 0.4397, 0.2877, 0.4397, 0.324, 0.4286, 0.1426, 0.4108, 0.1133, 0.3867, 0.1133, 0.3867, 0.1426, 0.4108, 0.25, 0.05663, 0.2877, 0.06035, 0.2877, 0.06035, 0.25, 0.05663, 0.3574, 0.4108, 0.324, 0.4286, 0.324, 0.4286, 0.3574, 0.4108, 0.176, 0.4286, 0.1426, 0.4108, 0.1426, 0.4108, 0.176, 0.4286, 0.2123, 0.06035, 0.25, 0.05663, 0.25, 0.05663, 0.2123, 0.06035, 0.3867, 0.3867, 0.3574, 0.4108, 0.3574, 0.4108, 0.3867, 0.3867, 0.2123, 0.4397, 0.176, 0.4286, 0.176, 0.4286, 0.2123, 0.4397, 0.176, 0.07135, 0.2123, 0.06035, 0.2123, 0.06035, 0.176, 0.07135, 0.4108, 0.3574, 0.3867, 0.3867, 0.3867, 0.3867, 0.4108, 0.3574, 0.25, 0.4434, 0.2123, 0.4397, 0.2123, 0.4397, 0.25, 0.4434, 0.1426, 0.08922, 0.176, 0.07135, 0.176, 0.07135, 0.1426, 0.08922, 0.4286, 0.324, 0.4108, 0.3574, 0.4108, 0.3574, 0.4286, 0.324, 0.1133, 0.1133, 0.1426, 0.08922, 0.1426, 0.08922, 0.1133, 0.1133, 0.4397, 0.2877, 0.4286, 0.324, 0.4286, 0.324, 0.4397, 0.2877, 0.08922, 0.1426, 0.1133, 0.1133, 0.1133, 0.1133, 0.08922, 0.1426, 0.4434, 0.25, 0.4397, 0.2877, 0.4397, 0.2877, 0.4434, 0.25, 0.07135, 0.176, 0.08922, 0.1426, 0.08922, 0.1426, 0.07135, 0.176, 0.4397, 0.2123, 0.4434, 0.25, 0.4434, 0.25, 0.4397, 0.2123, 0.06035, 0.2123, 0.07135, 0.176, 0.07135, 0.176, 0.06035, 0.2123, 0.4286, 0.176, 0.4397, 0.2123, 0.4397, 0.2123, 0.4286, 0.176, 0.05663, 0.25, 0.06035, 0.2123, 0.06035, 0.2123, 0.05663, 0.25, 0.4108, 0.1426, 0.4286, 0.176, 0.4286, 0.176, 0.4108, 0.1426, 0.06035, 0.2877, 0.05663, 0.25, 0.05663, 0.25, 0.06035, 0.2877, 0.3867, 0.1133, 0.4108, 0.1426, 0.4108, 0.1426, 0.3867, 0.1133, 0.07135, 0.324, 0.06035, 0.2877, 0.06035, 0.2877, 0.07135, 0.324, 0.3574, 0.08922, 0.3867, 0.1133, 0.3867, 0.1133, 0.3574, 0.08922, 0.08922, 0.3574, 0.07135, 0.324, 0.07135, 0.324, 0.08922, 0.3574, 0.324, 0.07135, 0.3574, 0.08922, 0.3574, 0.08922, 0.324, 0.07135, 0.25, 0.4285, 0.2848, 0.4251, 0.2877, 0.4397, 0.25, 0.4434, 0.2848, 0.4251, 0.3183, 0.4149, 0.324, 0.4286, 0.2877, 0.4397, 0.3183, 0.4149, 0.3492, 0.3984, 0.3574, 0.4108, 0.324, 0.4286, 0.3492, 0.3984, 0.3762, 0.3762, 0.3867, 0.3867, 0.3574, 0.4108, 0.3762, 0.3762, 0.3984, 0.3492, 0.4108, 0.3574, 0.3867, 0.3867, 0.3984, 0.3492, 0.4149, 0.3183, 0.4286, 0.324, 0.4108, 0.3574, 0.4149, 0.3183, 0.4251, 0.2848, 0.4397, 0.2877, 0.4286, 0.324, 0.4251, 0.2848, 0.4285, 0.25, 0.4434, 0.25, 0.4397, 0.2877, 0.4285, 0.25, 0.4251, 0.2152, 0.4397, 0.2123, 0.4434, 0.25, 0.4251, 0.2152, 0.4149, 0.1817, 0.4286, 0.176, 0.4397, 0.2123, 0.4149, 0.1817, 0.3984, 0.1508, 0.4108, 0.1426, 0.4286, 0.176, 0.3984, 0.1508, 0.3762, 0.1238, 0.3867, 0.1133, 0.4108, 0.1426, 0.3762, 0.1238, 0.3492, 0.1016, 0.3574, 0.08922, 0.3867, 0.1133, 0.3492, 0.1016, 0.3183, 0.08507, 0.324, 0.07135, 0.3574, 0.08922, 0.3183, 0.08507, 0.2848, 0.07492, 0.2877, 0.06035, 0.324, 0.07135, 0.2848, 0.07492, 0.25, 0.07149, 0.25, 0.05663, 0.2877, 0.06035, 0.25, 0.07149, 0.2152, 0.07492, 0.2123, 0.06035, 0.25, 0.05663, 0.2152, 0.07492, 0.1817, 0.08507, 0.176, 0.07135, 0.2123, 0.06035, 0.1817, 0.08507, 0.1508, 0.1016, 0.1426, 0.08922, 0.176, 0.07135, 0.1508, 0.1016, 0.1238, 0.1238, 0.1133, 0.1133, 0.1426, 0.08922, 0.1238, 0.1238, 0.1016, 0.1508, 0.08922, 0.1426, 0.1133, 0.1133, 0.1016, 0.1508, 0.08507, 0.1817, 0.07135, 0.176, 0.08922, 0.1426, 0.08507, 0.1817, 0.07492, 0.2152, 0.06035, 0.2123, 0.07135, 0.176, 0.07492, 0.2152, 0.07149, 0.25, 0.05663, 0.25, 0.06035, 0.2123, 0.07149, 0.25, 0.07492, 0.2848, 0.06035, 0.2877, 0.05663, 0.25, 0.07492, 0.2848, 0.08507, 0.3183, 0.07135, 0.324, 0.06035, 0.2877, 0.08507, 0.3183, 0.1016, 0.3492, 0.08922, 0.3574, 0.07135, 0.324, 0.1016, 0.3492, 0.1238, 0.3762, 0.1133, 0.3867, 0.08922, 0.3574, 0.1238, 0.3762, 0.1508, 0.3984, 0.1426, 0.4108, 0.1133, 0.3867, 0.1508, 0.3984, 0.1817, 0.4149, 0.176, 0.4286, 0.1426, 0.4108, 0.1817, 0.4149, 0.2152, 0.4251, 0.2123, 0.4397, 0.176, 0.4286, 0.2152, 0.4251, 0.25, 0.4285, 0.25, 0.4434, 0.2123, 0.4397, 0.3037, 0.1697, 0.3183, 0.1817, 0.3183, 0.1817, 0.3037, 0.1697, 0.1016, 0.1508, 0.1238, 0.1238, 0.1238, 0.1238, 0.1016, 0.1508, 0.4285, 0.25, 0.4251, 0.2848, 0.4251, 0.2848, 0.4285, 0.25, 0.08507, 0.1817, 0.1016, 0.1508, 0.1016, 0.1508, 0.08507, 0.1817, 0.4251, 0.2152, 0.4285, 0.25, 0.4285, 0.25, 0.4251, 0.2152, 0.07492, 0.2152, 0.08507, 0.1817, 0.08507, 0.1817, 0.07492, 0.2152, 0.4149, 0.1817, 0.4251, 0.2152, 0.4251, 0.2152, 0.4149, 0.1817, 0.07149, 0.25, 0.07492, 0.2152, 0.07492, 0.2152, 0.07149, 0.25, 0.3984, 0.1508, 0.4149, 0.1817, 0.4149, 0.1817, 0.3984, 0.1508, 0.07492, 0.2848, 0.07149, 0.25, 0.07149, 0.25, 0.07492, 0.2848, 0.3762, 0.1238, 0.3984, 0.1508, 0.3984, 0.1508, 0.3762, 0.1238, 0.08507, 0.3183, 0.07492, 0.2848, 0.07492, 0.2848, 0.08507, 0.3183, 0.3492, 0.1016, 0.3762, 0.1238, 0.3762, 0.1238, 0.3492, 0.1016, 0.1016, 0.3492, 0.08507, 0.3183, 0.08507, 0.3183, 0.1016, 0.3492, 0.3183, 0.08507, 0.3492, 0.1016, 0.3492, 0.1016, 0.3183, 0.08507, 0.2848, 0.4251, 0.25, 0.4285, 0.25, 0.4285, 0.2848, 0.4251, 0.1238, 0.3762, 0.1016, 0.3492, 0.1016, 0.3492, 0.1238, 0.3762, 0.2848, 0.07492, 0.3183, 0.08507, 0.3183, 0.08507, 0.2848, 0.07492, 0.3183, 0.4149, 0.2848, 0.4251, 0.2848, 0.4251, 0.3183, 0.4149, 0.1508, 0.3984, 0.1238, 0.3762, 0.1238, 0.3762, 0.1508, 0.3984, 0.25, 0.07149, 0.2848, 0.07492, 0.2848, 0.07492, 0.25, 0.07149, 0.3492, 0.3984, 0.3183, 0.4149, 0.3183, 0.4149, 0.3492, 0.3984, 0.1817, 0.4149, 0.1508, 0.3984, 0.1508, 0.3984, 0.1817, 0.4149, 0.2152, 0.07492, 0.25, 0.07149, 0.25, 0.07149, 0.2152, 0.07492, 0.3762, 0.3762, 0.3492, 0.3984, 0.3492, 0.3984, 0.3762, 0.3762, 0.2152, 0.4251, 0.1817, 0.4149, 0.1817, 0.4149, 0.2152, 0.4251, 0.1817, 0.08507, 0.2152, 0.07492, 0.2152, 0.07492, 0.1817, 0.08507, 0.3984, 0.3492, 0.3762, 0.3762, 0.3762, 0.3762, 0.3984, 0.3492, 0.25, 0.4285, 0.2152, 0.4251, 0.2152, 0.4251, 0.25, 0.4285, 0.1508, 0.1016, 0.1817, 0.08507, 0.1817, 0.08507, 0.1508, 0.1016, 0.4149, 0.3183, 0.3984, 0.3492, 0.3984, 0.3492, 0.4149, 0.3183, 0.1238, 0.1238, 0.1508, 0.1016, 0.1508, 0.1016, 0.1238, 0.1238, 0.25, 0.3466, 0.2688, 0.3447, 0.2848, 0.4251, 0.25, 0.4285, 0.2688, 0.3447, 0.287, 0.3392, 0.3183, 0.4149, 0.2848, 0.4251, 0.287, 0.3392, 0.3037, 0.3303, 0.3492, 0.3984, 0.3183, 0.4149, 0.3037, 0.3303, 0.3183, 0.3183, 0.3762, 0.3762, 0.3492, 0.3984, 0.3183, 0.3183, 0.3303, 0.3037, 0.3984, 0.3492, 0.3762, 0.3762, 0.3303, 0.3037, 0.3392, 0.287, 0.4149, 0.3183, 0.3984, 0.3492, 0.3392, 0.287, 0.3447, 0.2688, 0.4251, 0.2848, 0.4149, 0.3183, 0.3447, 0.2688, 0.3466, 0.25, 0.4285, 0.25, 0.4251, 0.2848, 0.3466, 0.25, 0.3447, 0.2312, 0.4251, 0.2152, 0.4285, 0.25, 0.3447, 0.2312, 0.3392, 0.213, 0.4149, 0.1817, 0.4251, 0.2152, 0.3392, 0.213, 0.3303, 0.1963, 0.3984, 0.1508, 0.4149, 0.1817, 0.3303, 0.1963, 0.3183, 0.1817, 0.3762, 0.1238, 0.3984, 0.1508, 0.3183, 0.1817, 0.3037, 0.1697, 0.3492, 0.1016, 0.3762, 0.1238, 0.3037, 0.1697, 0.287, 0.1608, 0.3183, 0.08507, 0.3492, 0.1016, 0.287, 0.1608, 0.2688, 0.1553, 0.2848, 0.07492, 0.3183, 0.08507, 0.2688, 0.1553, 0.25, 0.1534, 0.25, 0.07149, 0.2848, 0.07492, 0.25, 0.1534, 0.2312, 0.1553, 0.2152, 0.07492, 0.25, 0.07149, 0.2312, 0.1553, 0.213, 0.1608, 0.1817, 0.08507, 0.2152, 0.07492, 0.213, 0.1608, 0.1963, 0.1697, 0.1508, 0.1016, 0.1817, 0.08507, 0.1963, 0.1697, 0.1817, 0.1817, 0.1238, 0.1238, 0.1508, 0.1016, 0.1817, 0.1817, 0.1697, 0.1963, 0.1016, 0.1508, 0.1238, 0.1238, 0.1697, 0.1963, 0.1608, 0.213, 0.08507, 0.1817, 0.1016, 0.1508, 0.1608, 0.213, 0.1553, 0.2312, 0.07492, 0.2152, 0.08507, 0.1817, 0.1553, 0.2312, 0.1534, 0.25, 0.07149, 0.25, 0.07492, 0.2152, 0.1534, 0.25, 0.1553, 0.2688, 0.07492, 0.2848, 0.07149, 0.25, 0.1553, 0.2688, 0.1608, 0.287, 0.08507, 0.3183, 0.07492, 0.2848, 0.1608, 0.287, 0.1697, 0.3037, 0.1016, 0.3492, 0.08507, 0.3183, 0.1697, 0.3037, 0.1817, 0.3183, 0.1238, 0.3762, 0.1016, 0.3492, 0.1817, 0.3183, 0.1963, 0.3303, 0.1508, 0.3984, 0.1238, 0.3762, 0.1963, 0.3303, 0.213, 0.3392, 0.1817, 0.4149, 0.1508, 0.3984, 0.213, 0.3392, 0.2312, 0.3447, 0.2152, 0.4251, 0.1817, 0.4149, 0.2312, 0.3447, 0.25, 0.3466, 0.25, 0.4285, 0.2152, 0.4251, 0.25, 0.1534, 0.2688, 0.1553, 0.25, 0.1534, 0.1697, 0.3037, 0.1608, 0.287, 0.1608, 0.287, 0.1697, 0.3037, 0.287, 0.1608, 0.3037, 0.1697, 0.3037, 0.1697, 0.287, 0.1608, 0.2688, 0.3447, 0.25, 0.3466, 0.25, 0.3466, 0.2688, 0.3447, 0.1817, 0.3183, 0.1697, 0.3037, 0.1697, 0.3037, 0.1817, 0.3183, 0.2688, 0.1553, 0.287, 0.1608, 0.287, 0.1608, 0.2688, 0.1553, 0.287, 0.3392, 0.2688, 0.3447, 0.2688, 0.3447, 0.287, 0.3392, 0.1963, 0.3303, 0.1817, 0.3183, 0.1817, 0.3183, 0.1963, 0.3303, 0.25, 0.1534, 0.2688, 0.1553, 0.2688, 0.1553, 0.25, 0.1534, 0.3037, 0.3303, 0.287, 0.3392, 0.287, 0.3392, 0.3037, 0.3303, 0.213, 0.3392, 0.1963, 0.3303, 0.1963, 0.3303, 0.213, 0.3392, 0.2312, 0.1553, 0.25, 0.1534, 0.25, 0.1534, 0.2312, 0.1553, 0.3183, 0.3183, 0.3037, 0.3303, 0.3037, 0.3303, 0.3183, 0.3183, 0.2312, 0.3447, 0.213, 0.3392, 0.213, 0.3392, 0.2312, 0.3447, 0.213, 0.1608, 0.2312, 0.1553, 0.2312, 0.1553, 0.213, 0.1608, 0.3303, 0.3037, 0.3183, 0.3183, 0.3183, 0.3183, 0.3303, 0.3037, 0.25, 0.3466, 0.2312, 0.3447, 0.2312, 0.3447, 0.25, 0.3466, 0.1963, 0.1697, 0.213, 0.1608, 0.213, 0.1608, 0.1963, 0.1697, 0.3392, 0.287, 0.3303, 0.3037, 0.3303, 0.3037, 0.3392, 0.287, 0.1817, 0.1817, 0.1963, 0.1697, 0.1963, 0.1697, 0.1817, 0.1817, 0.3447, 0.2688, 0.3392, 0.287, 0.3392, 0.287, 0.3447, 0.2688, 0.1697, 0.1963, 0.1817, 0.1817, 0.1817, 0.1817, 0.1697, 0.1963, 0.3466, 0.25, 0.3447, 0.2688, 0.3447, 0.2688, 0.3466, 0.25, 0.1608, 0.213, 0.1697, 0.1963, 0.1697, 0.1963, 0.1608, 0.213, 0.3447, 0.2312, 0.3466, 0.25, 0.3466, 0.25, 0.3447, 0.2312, 0.1553, 0.2312, 0.1608, 0.213, 0.1608, 0.213, 0.1553, 0.2312, 0.3392, 0.213, 0.3447, 0.2312, 0.3447, 0.2312, 0.3392, 0.213, 0.1534, 0.25, 0.1553, 0.2312, 0.1553, 0.2312, 0.1534, 0.25, 0.3303, 0.1963, 0.3392, 0.213, 0.3392, 0.213, 0.3303, 0.1963, 0.1553, 0.2688, 0.1534, 0.25, 0.1534, 0.25, 0.1553, 0.2688, 0.3183, 0.1817, 0.3303, 0.1963, 0.3303, 0.1963, 0.3183, 0.1817, 0.1608, 0.287, 0.1553, 0.2688, 0.1553, 0.2688, 0.1608, 0.287, 0.3037, 0.3303, 0.287, 0.3392, 0.3037, 0.3303, 0.213, 0.3392, 0.1963, 0.3303, 0.213, 0.3392, 0.2312, 0.1553, 0.25, 0.1534, 0.2312, 0.1553, 0.3183, 0.3183, 0.3037, 0.3303, 0.3183, 0.3183, 0.2312, 0.3447, 0.213, 0.3392, 0.2312, 0.3447, 0.213, 0.1608, 0.2312, 0.1553, 0.213, 0.1608, 0.3303, 0.3037, 0.3183, 0.3183, 0.3303, 0.3037, 0.25, 0.3466, 0.2312, 0.3447, 0.25, 0.3466, 0.1963, 0.1697, 0.213, 0.1608, 0.1963, 0.1697, 0.3392, 0.287, 0.3303, 0.3037, 0.3392, 0.287, 0.1817, 0.1817, 0.1963, 0.1697, 0.1817, 0.1817, 0.3447, 0.2688, 0.3392, 0.287, 0.3447, 0.2688, 0.1697, 0.1963, 0.1817, 0.1817, 0.1697, 0.1963, 0.3466, 0.25, 0.3447, 0.2688, 0.3466, 0.25, 0.1608, 0.213, 0.1697, 0.1963, 0.1608, 0.213, 0.3447, 0.2312, 0.3466, 0.25, 0.3447, 0.2312, 0.1553, 0.2312, 0.1608, 0.213, 0.1553, 0.2312, 0.3392, 0.213, 0.3447, 0.2312, 0.3392, 0.213, 0.1534, 0.25, 0.1553, 0.2312, 0.1534, 0.25, 0.3303, 0.1963, 0.3392, 0.213, 0.3303, 0.1963, 0.1553, 0.2688, 0.1534, 0.25, 0.1553, 0.2688, 0.3183, 0.1817, 0.3303, 0.1963, 0.3183, 0.1817, 0.1608, 0.287, 0.1553, 0.2688, 0.1608, 0.287, 0.3037, 0.1697, 0.3183, 0.1817, 0.3037, 0.1697, 0.1697, 0.3037, 0.1608, 0.287, 0.1697, 0.3037, 0.287, 0.1608, 0.3037, 0.1697, 0.287, 0.1608, 0.2688, 0.3447, 0.25, 0.3466, 0.2688, 0.3447, 0.1817, 0.3183, 0.1697, 0.3037, 0.1817, 0.3183, 0.2688, 0.1553, 0.287, 0.1608, 0.2688, 0.1553, 0.287, 0.3392, 0.2688, 0.3447, 0.287, 0.3392, 0.1963, 0.3303, 0.1817, 0.3183, 0.1963, 0.3303])
me_cylinder.use_remesh_fix_poles = True
me_cylinder.use_remesh_preserve_attributes = False
me_cylinder.use_mirror_vertex_groups = False
me_cylinder.update()
me_cylinder_001 = bpy.data.meshes.new('Cylinder.001')
me_cylinder_001.from_pydata([(0.0, 1.0, -0.3242), (0.0, 1.0, 0.7095), (0.1951, 0.9808, -0.3242), (0.1951, 0.9808, 0.7095), (0.3827, 0.9239, -0.3242), (0.3827, 0.9239, 0.7095), (0.5556, 0.8315, -0.3242), (0.5556, 0.8315, 0.7095), (0.7071, 0.7071, -0.3242), (0.7071, 0.7071, 0.7095), (0.8315, 0.5556, -0.3242), (0.8315, 0.5556, 0.7095), (0.9239, 0.3827, -0.3242), (0.9239, 0.3827, 0.7095), (0.9808, 0.1951, -0.3242), (0.9808, 0.1951, 0.7095), (1.0, 7.55e-08, -0.3242), (1.0, 7.55e-08, 0.7095), (0.9808, -0.1951, -0.3242), (0.9808, -0.1951, 0.7095), (0.9239, -0.3827, -0.3242), (0.9239, -0.3827, 0.7095), (0.8315, -0.5556, -0.3242), (0.8315, -0.5556, 0.7095), (0.7071, -0.7071, -0.3242), (0.7071, -0.7071, 0.7095), (0.5556, -0.8315, -0.3242), (0.5556, -0.8315, 0.7095), (0.3827, -0.9239, -0.3242), (0.3827, -0.9239, 0.7095), (0.1951, -0.9808, -0.3242), (0.1951, -0.9808, 0.7095), (-3.258e-07, -1.0, -0.3242), (-3.258e-07, -1.0, 0.7095), (-0.1951, -0.9808, -0.3242), (-0.1951, -0.9808, 0.7095), (-0.3827, -0.9239, -0.3242), (-0.3827, -0.9239, 0.7095), (-0.5556, -0.8315, -0.3242), (-0.5556, -0.8315, 0.7095), (-0.7071, -0.7071, -0.3242), (-0.7071, -0.7071, 0.7095), (-0.8315, -0.5556, -0.3242), (-0.8315, -0.5556, 0.7095), (-0.9239, -0.3827, -0.3242), (-0.9239, -0.3827, 0.7095), (-0.9808, -0.1951, -0.3242), (-0.9808, -0.1951, 0.7095), (-1.0, 9.656e-07, -0.3242), (-1.0, 9.656e-07, 0.7095), (-0.9808, 0.1951, -0.3242), (-0.9808, 0.1951, 0.7095), (-0.9239, 0.3827, -0.3242), (-0.9239, 0.3827, 0.7095), (-0.8315, 0.5556, -0.3242), (-0.8315, 0.5556, 0.7095), (-0.7071, 0.7071, -0.3242), (-0.7071, 0.7071, 0.7095), (-0.5556, 0.8315, -0.3242), (-0.5556, 0.8315, 0.7095), (-0.3827, 0.9239, -0.3242), (-0.3827, 0.9239, 0.7095), (-0.1951, 0.9808, -0.3242), (-0.1951, 0.9808, 0.7095)], [], [(0, 1, 3, 2), (2, 3, 5, 4), (4, 5, 7, 6), (6, 7, 9, 8), (8, 9, 11, 10), (10, 11, 13, 12), (12, 13, 15, 14), (14, 15, 17, 16), (16, 17, 19, 18), (18, 19, 21, 20), (20, 21, 23, 22), (22, 23, 25, 24), (24, 25, 27, 26), (26, 27, 29, 28), (28, 29, 31, 30), (30, 31, 33, 32), (32, 33, 35, 34), (34, 35, 37, 36), (36, 37, 39, 38), (38, 39, 41, 40), (40, 41, 43, 42), (42, 43, 45, 44), (44, 45, 47, 46), (46, 47, 49, 48), (48, 49, 51, 50), (50, 51, 53, 52), (52, 53, 55, 54), (54, 55, 57, 56), (56, 57, 59, 58), (58, 59, 61, 60), (3, 1, 63, 61, 59, 57, 55, 53, 51, 49, 47, 45, 43, 41, 39, 37, 35, 33, 31, 29, 27, 25, 23, 21, 19, 17, 15, 13, 11, 9, 7, 5), (60, 61, 63, 62), (62, 63, 1, 0), (0, 2, 4, 6, 8, 10, 12, 14, 16, 18, 20, 22, 24, 26, 28, 30, 32, 34, 36, 38, 40, 42, 44, 46, 48, 50, 52, 54, 56, 58, 60, 62)])
_uv = me_cylinder_001.uv_layers.new(name='UVMap')
_uv.uv.foreach_set('vector', [1.0, 0.5, 1.0, 1.0, 0.9688, 1.0, 0.9688, 0.5, 0.9688, 0.5, 0.9688, 1.0, 0.9375, 1.0, 0.9375, 0.5, 0.9375, 0.5, 0.9375, 1.0, 0.9062, 1.0, 0.9062, 0.5, 0.9062, 0.5, 0.9062, 1.0, 0.875, 1.0, 0.875, 0.5, 0.875, 0.5, 0.875, 1.0, 0.8438, 1.0, 0.8438, 0.5, 0.8438, 0.5, 0.8438, 1.0, 0.8125, 1.0, 0.8125, 0.5, 0.8125, 0.5, 0.8125, 1.0, 0.7812, 1.0, 0.7812, 0.5, 0.7812, 0.5, 0.7812, 1.0, 0.75, 1.0, 0.75, 0.5, 0.75, 0.5, 0.75, 1.0, 0.7188, 1.0, 0.7188, 0.5, 0.7188, 0.5, 0.7188, 1.0, 0.6875, 1.0, 0.6875, 0.5, 0.6875, 0.5, 0.6875, 1.0, 0.6562, 1.0, 0.6562, 0.5, 0.6562, 0.5, 0.6562, 1.0, 0.625, 1.0, 0.625, 0.5, 0.625, 0.5, 0.625, 1.0, 0.5938, 1.0, 0.5938, 0.5, 0.5938, 0.5, 0.5938, 1.0, 0.5625, 1.0, 0.5625, 0.5, 0.5625, 0.5, 0.5625, 1.0, 0.5312, 1.0, 0.5312, 0.5, 0.5312, 0.5, 0.5312, 1.0, 0.5, 1.0, 0.5, 0.5, 0.5, 0.5, 0.5, 1.0, 0.4688, 1.0, 0.4688, 0.5, 0.4688, 0.5, 0.4688, 1.0, 0.4375, 1.0, 0.4375, 0.5, 0.4375, 0.5, 0.4375, 1.0, 0.4062, 1.0, 0.4062, 0.5, 0.4062, 0.5, 0.4062, 1.0, 0.375, 1.0, 0.375, 0.5, 0.375, 0.5, 0.375, 1.0, 0.3438, 1.0, 0.3438, 0.5, 0.3438, 0.5, 0.3438, 1.0, 0.3125, 1.0, 0.3125, 0.5, 0.3125, 0.5, 0.3125, 1.0, 0.2812, 1.0, 0.2812, 0.5, 0.2812, 0.5, 0.2812, 1.0, 0.25, 1.0, 0.25, 0.5, 0.25, 0.5, 0.25, 1.0, 0.2188, 1.0, 0.2188, 0.5, 0.2188, 0.5, 0.2188, 1.0, 0.1875, 1.0, 0.1875, 0.5, 0.1875, 0.5, 0.1875, 1.0, 0.1562, 1.0, 0.1562, 0.5, 0.1562, 0.5, 0.1562, 1.0, 0.125, 1.0, 0.125, 0.5, 0.125, 0.5, 0.125, 1.0, 0.09375, 1.0, 0.09375, 0.5, 0.09375, 0.5, 0.09375, 1.0, 0.0625, 1.0, 0.0625, 0.5, 0.2968, 0.4854, 0.25, 0.49, 0.2032, 0.4854, 0.1582, 0.4717, 0.1167, 0.4496, 0.08029, 0.4197, 0.05045, 0.3833, 0.02827, 0.3418, 0.01461, 0.2968, 0.01, 0.25, 0.01461, 0.2032, 0.02827, 0.1582, 0.05045, 0.1167, 0.08029, 0.08029, 0.1167, 0.05045, 0.1582, 0.02827, 0.2032, 0.01461, 0.25, 0.01, 0.2968, 0.01461, 0.3418, 0.02827, 0.3833, 0.05045, 0.4197, 0.08029, 0.4496, 0.1167, 0.4717, 0.1582, 0.4854, 0.2032, 0.49, 0.25, 0.4854, 0.2968, 0.4717, 0.3418, 0.4496, 0.3833, 0.4197, 0.4197, 0.3833, 0.4496, 0.3418, 0.4717, 0.0625, 0.5, 0.0625, 1.0, 0.03125, 1.0, 0.03125, 0.5, 0.03125, 0.5, 0.03125, 1.0, 0.0, 1.0, 0.0, 0.5, 0.75, 0.49, 0.7968, 0.4854, 0.8418, 0.4717, 0.8833, 0.4496, 0.9197, 0.4197, 0.9496, 0.3833, 0.9717, 0.3418, 0.9854, 0.2968, 0.99, 0.25, 0.9854, 0.2032, 0.9717, 0.1582, 0.9496, 0.1167, 0.9197, 0.08029, 0.8833, 0.05045, 0.8418, 0.02827, 0.7968, 0.01461, 0.75, 0.01, 0.7032, 0.01461, 0.6582, 0.02827, 0.6167, 0.05045, 0.5803, 0.08029, 0.5504, 0.1167, 0.5283, 0.1582, 0.5146, 0.2032, 0.51, 0.25, 0.5146, 0.2968, 0.5283, 0.3418, 0.5504, 0.3833, 0.5803, 0.4197, 0.6167, 0.4496, 0.6582, 0.4717, 0.7032, 0.4854])
me_cylinder_001.use_remesh_fix_poles = True
me_cylinder_001.use_remesh_preserve_attributes = False
me_cylinder_001.use_mirror_vertex_groups = False
me_cylinder_001.update()

# ---- objects
ob_cylinder = bpy.data.objects.new('Cylinder', me_cylinder)
ob_cylinder_001 = bpy.data.objects.new('Cylinder.001', me_cylinder_001)

# ---- transforms, parenting, visibility, modifiers, constraints
ob_cylinder.location = (0.0, 0.0, 0.0)
ob_cylinder.scale = (0.3222, 0.3222, 1.0)
ob_cylinder.lineart.crease_threshold = 0.0
ob_cylinder_001.location = (0.0, 0.0, 1.34)
ob_cylinder_001.scale = (0.3262, 0.3262, 1.013)
ob_cylinder_001.lineart.crease_threshold = 0.0

# ---- collection membership
col_collection.objects.link(ob_cylinder)
col_collection.objects.link(ob_cylinder_001)

# ---- scene / render settings (as saved in the file)
scene.frame_start = 1; scene.frame_end = 250; scene.frame_set(1)
scene.render.engine = 'BLENDER_EEVEE_NEXT'
scene.cycles.use_denoising = False
scene.cycles.samples = 128
scene.cycles.sampling_pattern = 'TABULATED_SOBOL'
scene.cycles.use_adaptive_sampling = False
scene.cycles.use_light_tree = False
scene.view_settings.view_transform = 'Filmic'
bpy.context.view_layer.update()

# ---- added for rendering (the .blend has no active camera and no usable light): camera, sun
cam_auto = bpy.data.cameras.new('AutoCamera')
cam_auto.lens = 50.0
cam_auto.sensor_width = 36.0
cam_auto.clip_end = 1000.0
ob_auto_camera = bpy.data.objects.new('AutoCamera', cam_auto)
scene.collection.objects.link(ob_auto_camera)
ob_auto_camera.location = (4.83799, -5.80559, 3.35499)
ob_auto_camera.rotation_euler = (1.09748, -7.21219e-08, 0.694738)
scene.camera = ob_auto_camera
light_auto_sun = bpy.data.lights.new('AutoSun', 'SUN')
light_auto_sun.energy = 3.0
light_auto_sun.angle = 0.0523599
ob_auto_sun = bpy.data.objects.new('AutoSun', light_auto_sun)
scene.collection.objects.link(ob_auto_sun)
ob_auto_sun.rotation_euler = (0.872665, 0.174533, 0.523599)
bpy.context.view_layer.update()

